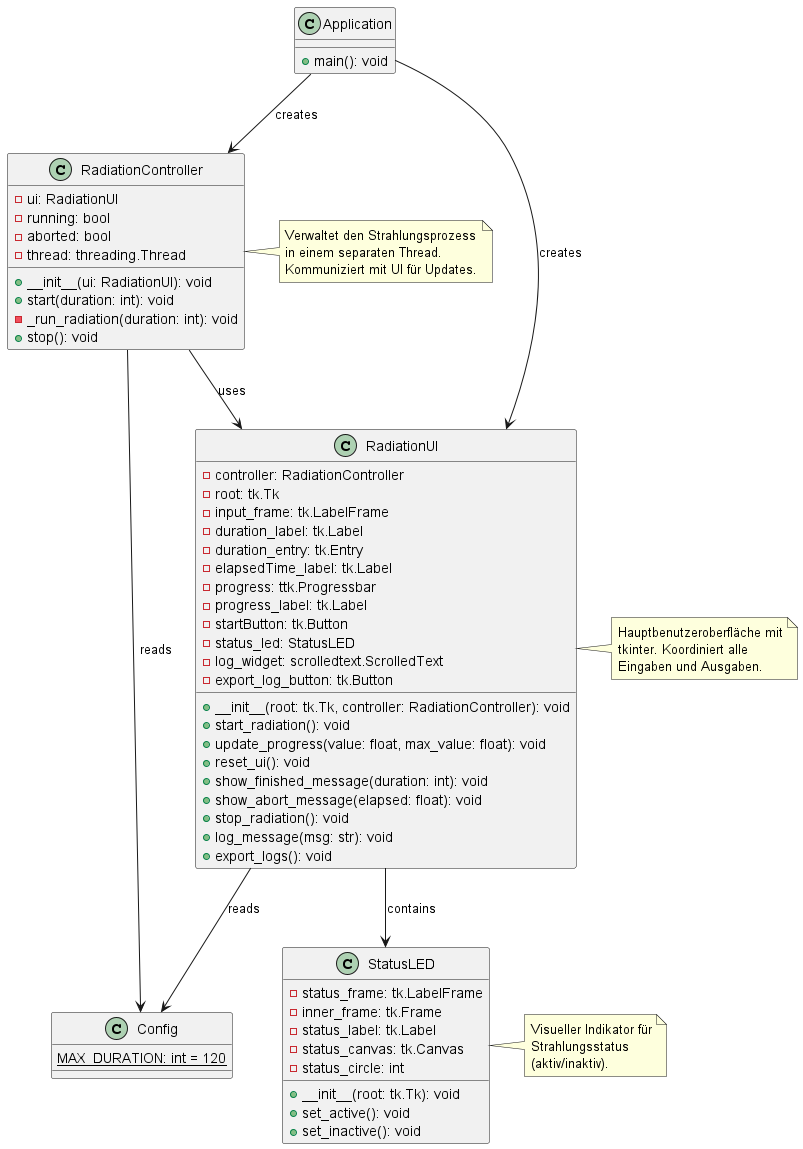

The diagram above was rendered by PlantUML. Its source (embedded in the PNG):
@startuml RadiationSimulator_ClassDiagram

!define ABSTRACT abstract
!define STATIC static
!define PRIVATE private
!define PUBLIC public

' Configuration
class Config {
    {static} MAX_DURATION: int = 120
}

' Model/Controller
class RadiationController {
    -ui: RadiationUI
    -running: bool
    -aborted: bool
    -thread: threading.Thread
    
    +__init__(ui: RadiationUI): void
    +start(duration: int): void
    -_run_radiation(duration: int): void
    +stop(): void
}

' UI Components
class RadiationUI {
    -controller: RadiationController
    -root: tk.Tk
    -input_frame: tk.LabelFrame
    -duration_label: tk.Label
    -duration_entry: tk.Entry
    -elapsedTime_label: tk.Label
    -progress: ttk.Progressbar
    -progress_label: tk.Label
    -startButton: tk.Button
    -status_led: StatusLED
    -log_widget: scrolledtext.ScrolledText
    -export_log_button: tk.Button
    
    +__init__(root: tk.Tk, controller: RadiationController): void
    +start_radiation(): void
    +update_progress(value: float, max_value: float): void
    +reset_ui(): void
    +show_finished_message(duration: int): void
    +show_abort_message(elapsed: float): void
    +stop_radiation(): void
    +log_message(msg: str): void
    +export_logs(): void
}

class StatusLED {
    -status_frame: tk.LabelFrame
    -inner_frame: tk.Frame
    -status_label: tk.Label
    -status_canvas: tk.Canvas
    -status_circle: int
    
    +__init__(root: tk.Tk): void
    +set_active(): void
    +set_inactive(): void
}

' Application Entry Point
class Application {
    +main(): void
}

' Relationships and Dependencies
RadiationController --> RadiationUI : uses
RadiationController --> Config : reads
RadiationUI --> StatusLED : contains
RadiationUI --> Config : reads
Application --> RadiationUI : creates
Application --> RadiationController : creates

' Notes
note right of RadiationController
    Verwaltet den Strahlungsprozess
    in einem separaten Thread.
    Kommuniziert mit UI für Updates.
end note

note right of RadiationUI
    Hauptbenutzeroberfläche mit
    tkinter. Koordiniert alle
    Eingaben und Ausgaben.
end note

note right of StatusLED
    Visueller Indikator für
    Strahlungsstatus
    (aktiv/inaktiv).
end note

@enduml